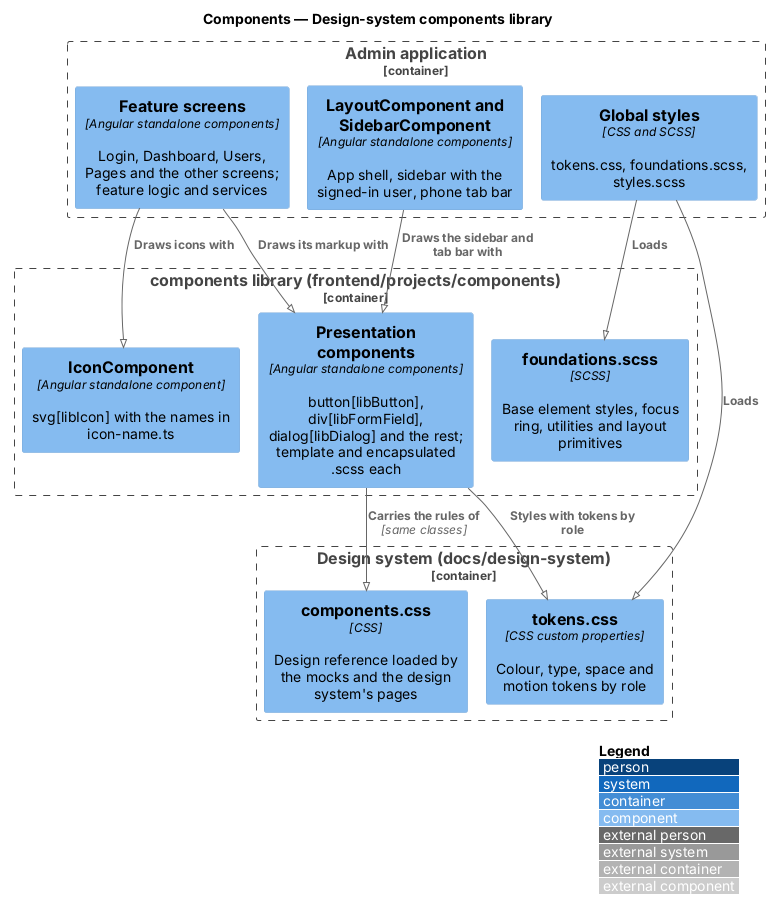

The diagram above was rendered by PlantUML. Its source (embedded in the PNG):
@startuml
!pragma layout smetana
!include <C4/C4_Component>
LAYOUT_WITH_LEGEND()
title Components — Design-system components library

Container_Boundary(adminApp, "Admin application") {
  Component(screens, "Feature screens", "Angular standalone components", "Login, Dashboard, Users, Pages and the other screens; feature logic and services")
  Component(layout, "LayoutComponent and SidebarComponent", "Angular standalone components", "App shell, sidebar with the signed-in user, phone tab bar")
  Component(globals, "Global styles", "CSS and SCSS", "tokens.css, foundations.scss, styles.scss")
}
Container_Boundary(library, "components library (frontend/projects/components)") {
  Component(presentation, "Presentation components", "Angular standalone components", "button[libButton], div[libFormField], dialog[libDialog] and the rest; template and encapsulated .scss each")
  Component(icon, "IconComponent", "Angular standalone component", "svg[libIcon] with the names in icon-name.ts")
  Component(foundations, "foundations.scss", "SCSS", "Base element styles, focus ring, utilities and layout primitives")
}
Container_Boundary(designSystem, "Design system (docs/design-system)") {
  Component(tokens, "tokens.css", "CSS custom properties", "Colour, type, space and motion tokens by role")
  Component(reference, "components.css", "CSS", "Design reference loaded by the mocks and the design system's pages")
}
Rel(screens, presentation, "Draws its markup with")
Rel(screens, icon, "Draws icons with")
Rel(layout, presentation, "Draws the sidebar and tab bar with")
Rel(globals, foundations, "Loads")
Rel(globals, tokens, "Loads")
Rel(presentation, tokens, "Styles with tokens by role")
Rel(presentation, reference, "Carries the rules of", "same classes")
@enduml